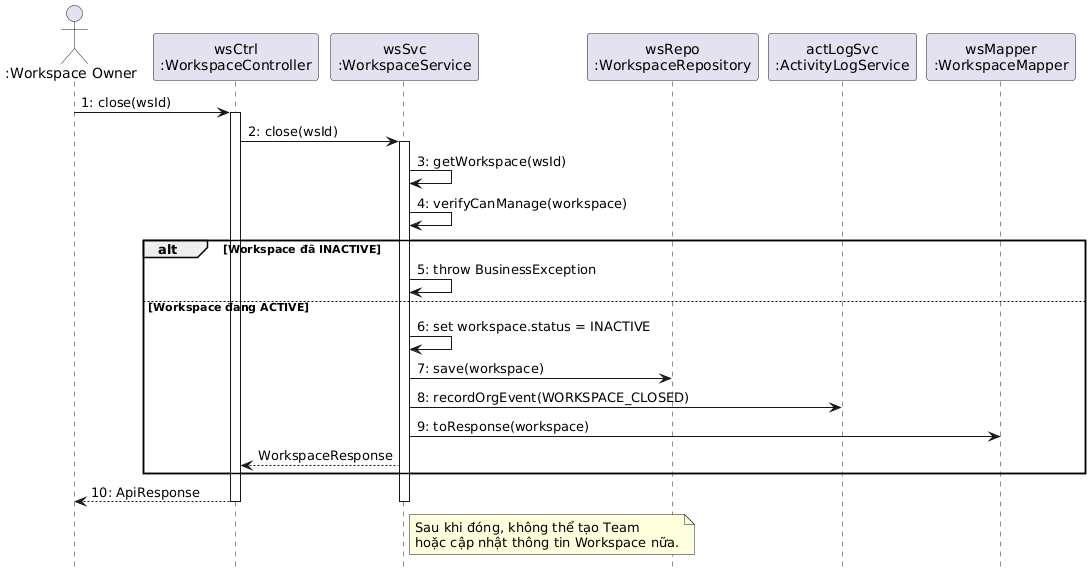

The diagram above was rendered by PlantUML. Its source (embedded in the PNG):
@startuml
hide footbox
actor ":Workspace Owner" as Actor
participant "wsCtrl\n:WorkspaceController" as Ctrl
participant "wsSvc\n:WorkspaceService" as Svc
participant "wsRepo\n:WorkspaceRepository" as Repo
participant "actLogSvc\n:ActivityLogService" as LogSvc
participant "wsMapper\n:WorkspaceMapper" as Mapper

Actor -> Ctrl : 1: close(wsId)
activate Ctrl
Ctrl -> Svc : 2: close(wsId)
activate Svc
Svc -> Svc : 3: getWorkspace(wsId)
Svc -> Svc : 4: verifyCanManage(workspace)
alt Workspace đã INACTIVE
    Svc -> Svc : 5: throw BusinessException
else Workspace đang ACTIVE
    Svc -> Svc : 6: set workspace.status = INACTIVE
    Svc -> Repo : 7: save(workspace)
    Svc -> LogSvc : 8: recordOrgEvent(WORKSPACE_CLOSED)
    Svc -> Mapper : 9: toResponse(workspace)
    Svc --> Ctrl : WorkspaceResponse
end
Ctrl --> Actor : 10: ApiResponse
deactivate Svc
deactivate Ctrl
note right of Svc: Sau khi đóng, không thể tạo Team\nhoặc cập nhật thông tin Workspace nữa.
@enduml